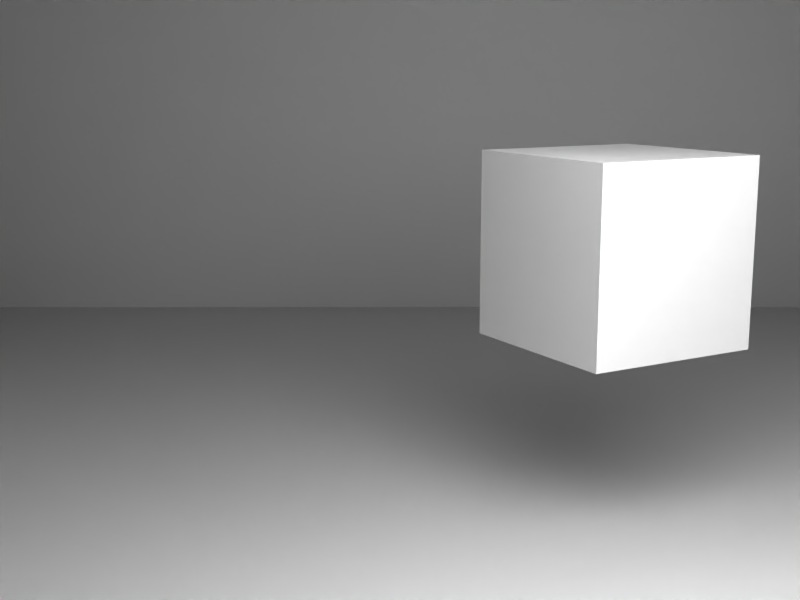 # Source: cube_4.blend  (saved by Blender 3.2.14; exported with 4.5.12 LTS)
import bpy
from mathutils import Matrix  # noqa: F401  (used for matrix-valued properties, if any)

bpy.ops.wm.read_factory_settings(use_empty=True)
scene = bpy.context.scene
scene.name = 'cube_4'

# ---- collections
col_collection_1 = bpy.data.collections.new('Collection 1'); scene.collection.children.link(col_collection_1)
col_state_coll = bpy.data.collections.new('state_coll'); scene.collection.children.link(col_state_coll)
col_cams_coll = bpy.data.collections.new('cams_coll'); scene.collection.children.link(col_cams_coll)

# ---- materials (node trees are filled in below, after node groups)
mat_material_010 = bpy.data.materials.new('Material.010')
mat_material_010.use_transparent_shadow = False

# ---- material node trees
mat_material_010.use_nodes = True; mat_material_010.node_tree.nodes.clear()
_N = mat_material_010.node_tree.nodes; _L = mat_material_010.node_tree.links
n0 = _N.new('ShaderNodeBsdfPrincipled'); n0.name = 'Principled BSDF'; n0.location = (10, 300)
n0.distribution = 'GGX'
n0.subsurface_method = 'BURLEY'
n0.inputs[2].default_value = 0.0
n0.inputs[3].default_value = 1.45
n0.inputs[13].default_value = 0.0
n0.inputs[20].default_value = 0.0
n0.inputs[27].default_value = (0.0, 0.0, 0.0, 1.0)
n0.inputs[28].default_value = 1.0
n1 = _N.new('ShaderNodeOutputMaterial'); n1.name = 'Material Output'; n1.location = (300, 300)
_L.new(n0.outputs[0], n1.inputs[0])
n1.is_active_output = True

# ---- world
world_world = bpy.data.worlds.new('World'); scene.world = world_world
world_world.color = (0.05088, 0.05088, 0.05088)
world_world.use_sun_shadow = False
world_world.sun_shadow_jitter_overblur = 0.0
world_world.cycles.sampling_method = 'MANUAL'

# ---- cameras
cam_camera0000 = bpy.data.cameras.new('Camera0000')
cam_camera0000.clip_start = 1.0
cam_camera0000.clip_end = 20.0
cam_camera0000.lens = 35.0
cam_camera0000.sensor_width = 24.0
cam_camera0001 = bpy.data.cameras.new('Camera0001')
cam_camera0001.clip_start = 1.0
cam_camera0001.clip_end = 20.0
cam_camera0001.lens = 35.0
cam_camera0001.sensor_width = 24.0
cam_camera0002 = bpy.data.cameras.new('Camera0002')
cam_camera0002.clip_start = 1.0
cam_camera0002.clip_end = 20.0
cam_camera0002.lens = 35.0
cam_camera0002.sensor_width = 24.0
cam_camera0003 = bpy.data.cameras.new('Camera0003')
cam_camera0003.clip_start = 1.0
cam_camera0003.clip_end = 20.0
cam_camera0003.lens = 35.0
cam_camera0003.sensor_width = 24.0
cam_camera0004 = bpy.data.cameras.new('Camera0004')
cam_camera0004.clip_start = 1.0
cam_camera0004.clip_end = 20.0
cam_camera0004.lens = 35.0
cam_camera0004.sensor_width = 24.0
cam_camera0005 = bpy.data.cameras.new('Camera0005')
cam_camera0005.clip_start = 1.0
cam_camera0005.clip_end = 20.0
cam_camera0005.lens = 35.0
cam_camera0005.sensor_width = 24.0
cam_camera0006 = bpy.data.cameras.new('Camera0006')
cam_camera0006.clip_start = 1.0
cam_camera0006.clip_end = 20.0
cam_camera0006.lens = 35.0
cam_camera0006.sensor_width = 24.0
cam_camera0007 = bpy.data.cameras.new('Camera0007')
cam_camera0007.clip_start = 1.0
cam_camera0007.clip_end = 20.0
cam_camera0007.lens = 35.0
cam_camera0007.sensor_width = 24.0
cam_camera0008 = bpy.data.cameras.new('Camera0008')
cam_camera0008.clip_start = 1.0
cam_camera0008.clip_end = 20.0
cam_camera0008.lens = 35.0
cam_camera0008.sensor_width = 24.0
cam_camera0009 = bpy.data.cameras.new('Camera0009')
cam_camera0009.clip_start = 1.0
cam_camera0009.clip_end = 20.0
cam_camera0009.lens = 35.0
cam_camera0009.sensor_width = 24.0
cam_camera0010 = bpy.data.cameras.new('Camera0010')
cam_camera0010.clip_start = 1.0
cam_camera0010.clip_end = 20.0
cam_camera0010.lens = 35.0
cam_camera0010.sensor_width = 24.0
cam_camera0011 = bpy.data.cameras.new('Camera0011')
cam_camera0011.clip_start = 1.0
cam_camera0011.clip_end = 20.0
cam_camera0011.lens = 35.0
cam_camera0011.sensor_width = 24.0
cam_camera0012 = bpy.data.cameras.new('Camera0012')
cam_camera0012.clip_start = 1.0
cam_camera0012.clip_end = 20.0
cam_camera0012.lens = 35.0
cam_camera0012.sensor_width = 24.0
cam_camera0013 = bpy.data.cameras.new('Camera0013')
cam_camera0013.clip_start = 1.0
cam_camera0013.clip_end = 20.0
cam_camera0013.lens = 35.0
cam_camera0013.sensor_width = 24.0
cam_camera0014 = bpy.data.cameras.new('Camera0014')
cam_camera0014.clip_start = 1.0
cam_camera0014.clip_end = 20.0
cam_camera0014.lens = 35.0
cam_camera0014.sensor_width = 24.0
cam_camera0015 = bpy.data.cameras.new('Camera0015')
cam_camera0015.clip_start = 1.0
cam_camera0015.clip_end = 20.0
cam_camera0015.lens = 35.0
cam_camera0015.sensor_width = 24.0
cam_camera0016 = bpy.data.cameras.new('Camera0016')
cam_camera0016.clip_start = 1.0
cam_camera0016.clip_end = 20.0
cam_camera0016.lens = 35.0
cam_camera0016.sensor_width = 24.0
cam_camera0017 = bpy.data.cameras.new('Camera0017')
cam_camera0017.clip_start = 1.0
cam_camera0017.clip_end = 20.0
cam_camera0017.lens = 35.0
cam_camera0017.sensor_width = 24.0
cam_camera0018 = bpy.data.cameras.new('Camera0018')
cam_camera0018.clip_start = 1.0
cam_camera0018.clip_end = 20.0
cam_camera0018.lens = 35.0
cam_camera0018.sensor_width = 24.0
cam_camera0019 = bpy.data.cameras.new('Camera0019')
cam_camera0019.clip_start = 1.0
cam_camera0019.clip_end = 20.0
cam_camera0019.lens = 35.0
cam_camera0019.sensor_width = 24.0
cam_camera0020 = bpy.data.cameras.new('Camera0020')
cam_camera0020.clip_start = 1.0
cam_camera0020.clip_end = 20.0
cam_camera0020.lens = 35.0
cam_camera0020.sensor_width = 24.0
cam_camera0021 = bpy.data.cameras.new('Camera0021')
cam_camera0021.clip_start = 1.0
cam_camera0021.clip_end = 20.0
cam_camera0021.lens = 35.0
cam_camera0021.sensor_width = 24.0
cam_camera0022 = bpy.data.cameras.new('Camera0022')
cam_camera0022.clip_start = 1.0
cam_camera0022.clip_end = 20.0
cam_camera0022.lens = 35.0
cam_camera0022.sensor_width = 24.0
cam_camera0023 = bpy.data.cameras.new('Camera0023')
cam_camera0023.clip_start = 1.0
cam_camera0023.clip_end = 20.0
cam_camera0023.lens = 35.0
cam_camera0023.sensor_width = 24.0
cam_camera0024 = bpy.data.cameras.new('Camera0024')
cam_camera0024.clip_start = 1.0
cam_camera0024.clip_end = 20.0
cam_camera0024.lens = 35.0
cam_camera0024.sensor_width = 24.0
cam_camera0025 = bpy.data.cameras.new('Camera0025')
cam_camera0025.clip_start = 1.0
cam_camera0025.clip_end = 20.0
cam_camera0025.lens = 35.0
cam_camera0025.sensor_width = 24.0
cam_camera0026 = bpy.data.cameras.new('Camera0026')
cam_camera0026.clip_start = 1.0
cam_camera0026.clip_end = 20.0
cam_camera0026.lens = 35.0
cam_camera0026.sensor_width = 24.0
cam_camera0027 = bpy.data.cameras.new('Camera0027')
cam_camera0027.clip_start = 1.0
cam_camera0027.clip_end = 20.0
cam_camera0027.lens = 35.0
cam_camera0027.sensor_width = 24.0
cam_camera0028 = bpy.data.cameras.new('Camera0028')
cam_camera0028.clip_start = 1.0
cam_camera0028.clip_end = 20.0
cam_camera0028.lens = 35.0
cam_camera0028.sensor_width = 24.0
cam_camera0029 = bpy.data.cameras.new('Camera0029')
cam_camera0029.clip_start = 1.0
cam_camera0029.clip_end = 20.0
cam_camera0029.lens = 35.0
cam_camera0029.sensor_width = 24.0
cam_camera0030 = bpy.data.cameras.new('Camera0030')
cam_camera0030.clip_start = 1.0
cam_camera0030.clip_end = 20.0
cam_camera0030.lens = 35.0
cam_camera0030.sensor_width = 24.0
cam_camera0031 = bpy.data.cameras.new('Camera0031')
cam_camera0031.clip_start = 1.0
cam_camera0031.clip_end = 20.0
cam_camera0031.lens = 35.0
cam_camera0031.sensor_width = 24.0
cam_camera0032 = bpy.data.cameras.new('Camera0032')
cam_camera0032.clip_start = 1.0
cam_camera0032.clip_end = 20.0
cam_camera0032.lens = 35.0
cam_camera0032.sensor_width = 24.0
cam_camera0033 = bpy.data.cameras.new('Camera0033')
cam_camera0033.clip_start = 1.0
cam_camera0033.clip_end = 20.0
cam_camera0033.lens = 35.0
cam_camera0033.sensor_width = 24.0
cam_camera0034 = bpy.data.cameras.new('Camera0034')
cam_camera0034.clip_start = 1.0
cam_camera0034.clip_end = 20.0
cam_camera0034.lens = 35.0
cam_camera0034.sensor_width = 24.0
cam_camera0035 = bpy.data.cameras.new('Camera0035')
cam_camera0035.clip_start = 1.0
cam_camera0035.clip_end = 20.0
cam_camera0035.lens = 35.0
cam_camera0035.sensor_width = 24.0
cam_camera0036 = bpy.data.cameras.new('Camera0036')
cam_camera0036.clip_start = 1.0
cam_camera0036.clip_end = 20.0
cam_camera0036.lens = 35.0
cam_camera0036.sensor_width = 24.0
cam_camera0037 = bpy.data.cameras.new('Camera0037')
cam_camera0037.clip_start = 1.0
cam_camera0037.clip_end = 20.0
cam_camera0037.lens = 35.0
cam_camera0037.sensor_width = 24.0
cam_camera0038 = bpy.data.cameras.new('Camera0038')
cam_camera0038.clip_start = 1.0
cam_camera0038.clip_end = 20.0
cam_camera0038.lens = 35.0
cam_camera0038.sensor_width = 24.0
cam_camera0039 = bpy.data.cameras.new('Camera0039')
cam_camera0039.clip_start = 1.0
cam_camera0039.clip_end = 20.0
cam_camera0039.lens = 35.0
cam_camera0039.sensor_width = 24.0
cam_camera0040 = bpy.data.cameras.new('Camera0040')
cam_camera0040.clip_start = 1.0
cam_camera0040.clip_end = 20.0
cam_camera0040.lens = 35.0
cam_camera0040.sensor_width = 24.0
cam_camera0041 = bpy.data.cameras.new('Camera0041')
cam_camera0041.clip_start = 1.0
cam_camera0041.clip_end = 20.0
cam_camera0041.lens = 35.0
cam_camera0041.sensor_width = 24.0
cam_camera0042 = bpy.data.cameras.new('Camera0042')
cam_camera0042.clip_start = 1.0
cam_camera0042.clip_end = 20.0
cam_camera0042.lens = 35.0
cam_camera0042.sensor_width = 24.0
cam_camera0043 = bpy.data.cameras.new('Camera0043')
cam_camera0043.clip_start = 1.0
cam_camera0043.clip_end = 20.0
cam_camera0043.lens = 35.0
cam_camera0043.sensor_width = 24.0
cam_camera0044 = bpy.data.cameras.new('Camera0044')
cam_camera0044.clip_start = 1.0
cam_camera0044.clip_end = 20.0
cam_camera0044.lens = 35.0
cam_camera0044.sensor_width = 24.0
cam_camera0045 = bpy.data.cameras.new('Camera0045')
cam_camera0045.clip_start = 1.0
cam_camera0045.clip_end = 20.0
cam_camera0045.lens = 35.0
cam_camera0045.sensor_width = 24.0
cam_camera0046 = bpy.data.cameras.new('Camera0046')
cam_camera0046.clip_start = 1.0
cam_camera0046.clip_end = 20.0
cam_camera0046.lens = 35.0
cam_camera0046.sensor_width = 24.0
cam_camera0047 = bpy.data.cameras.new('Camera0047')
cam_camera0047.clip_start = 1.0
cam_camera0047.clip_end = 20.0
cam_camera0047.lens = 35.0
cam_camera0047.sensor_width = 24.0
cam_camera0048 = bpy.data.cameras.new('Camera0048')
cam_camera0048.clip_start = 1.0
cam_camera0048.clip_end = 20.0
cam_camera0048.lens = 35.0
cam_camera0048.sensor_width = 24.0
cam_camera0049 = bpy.data.cameras.new('Camera0049')
cam_camera0049.clip_start = 1.0
cam_camera0049.clip_end = 20.0
cam_camera0049.lens = 35.0
cam_camera0049.sensor_width = 24.0
cam_camera0050 = bpy.data.cameras.new('Camera0050')
cam_camera0050.clip_start = 1.0
cam_camera0050.clip_end = 20.0
cam_camera0050.lens = 35.0
cam_camera0050.sensor_width = 24.0
cam_camera0051 = bpy.data.cameras.new('Camera0051')
cam_camera0051.clip_start = 1.0
cam_camera0051.clip_end = 20.0
cam_camera0051.lens = 35.0
cam_camera0051.sensor_width = 24.0
cam_camera0052 = bpy.data.cameras.new('Camera0052')
cam_camera0052.clip_start = 1.0
cam_camera0052.clip_end = 20.0
cam_camera0052.lens = 35.0
cam_camera0052.sensor_width = 24.0
cam_camera0053 = bpy.data.cameras.new('Camera0053')
cam_camera0053.clip_start = 1.0
cam_camera0053.clip_end = 20.0
cam_camera0053.lens = 35.0
cam_camera0053.sensor_width = 24.0
cam_camera0054 = bpy.data.cameras.new('Camera0054')
cam_camera0054.clip_start = 1.0
cam_camera0054.clip_end = 20.0
cam_camera0054.lens = 35.0
cam_camera0054.sensor_width = 24.0
cam_camera0055 = bpy.data.cameras.new('Camera0055')
cam_camera0055.clip_start = 1.0
cam_camera0055.clip_end = 20.0
cam_camera0055.lens = 35.0
cam_camera0055.sensor_width = 24.0
cam_camera0056 = bpy.data.cameras.new('Camera0056')
cam_camera0056.clip_start = 1.0
cam_camera0056.clip_end = 20.0
cam_camera0056.lens = 35.0
cam_camera0056.sensor_width = 24.0
cam_camera0057 = bpy.data.cameras.new('Camera0057')
cam_camera0057.clip_start = 1.0
cam_camera0057.clip_end = 20.0
cam_camera0057.lens = 35.0
cam_camera0057.sensor_width = 24.0
cam_camera0058 = bpy.data.cameras.new('Camera0058')
cam_camera0058.clip_start = 1.0
cam_camera0058.clip_end = 20.0
cam_camera0058.lens = 35.0
cam_camera0058.sensor_width = 24.0
cam_camera0059 = bpy.data.cameras.new('Camera0059')
cam_camera0059.clip_start = 1.0
cam_camera0059.clip_end = 20.0
cam_camera0059.lens = 35.0
cam_camera0059.sensor_width = 24.0
cam_camera0060 = bpy.data.cameras.new('Camera0060')
cam_camera0060.clip_start = 1.0
cam_camera0060.clip_end = 20.0
cam_camera0060.lens = 35.0
cam_camera0060.sensor_width = 24.0
cam_camera0061 = bpy.data.cameras.new('Camera0061')
cam_camera0061.clip_start = 1.0
cam_camera0061.clip_end = 20.0
cam_camera0061.lens = 35.0
cam_camera0061.sensor_width = 24.0
cam_camera0062 = bpy.data.cameras.new('Camera0062')
cam_camera0062.clip_start = 1.0
cam_camera0062.clip_end = 20.0
cam_camera0062.lens = 35.0
cam_camera0062.sensor_width = 24.0
cam_camera0063 = bpy.data.cameras.new('Camera0063')
cam_camera0063.clip_start = 1.0
cam_camera0063.clip_end = 20.0
cam_camera0063.lens = 35.0
cam_camera0063.sensor_width = 24.0
cam_camera0064 = bpy.data.cameras.new('Camera0064')
cam_camera0064.clip_start = 1.0
cam_camera0064.clip_end = 20.0
cam_camera0064.lens = 35.0
cam_camera0064.sensor_width = 24.0
cam_camera0065 = bpy.data.cameras.new('Camera0065')
cam_camera0065.clip_start = 1.0
cam_camera0065.clip_end = 20.0
cam_camera0065.lens = 35.0
cam_camera0065.sensor_width = 24.0
cam_camera0066 = bpy.data.cameras.new('Camera0066')
cam_camera0066.clip_start = 1.0
cam_camera0066.clip_end = 20.0
cam_camera0066.lens = 35.0
cam_camera0066.sensor_width = 24.0
cam_camera0067 = bpy.data.cameras.new('Camera0067')
cam_camera0067.clip_start = 1.0
cam_camera0067.clip_end = 20.0
cam_camera0067.lens = 35.0
cam_camera0067.sensor_width = 24.0
cam_camera0068 = bpy.data.cameras.new('Camera0068')
cam_camera0068.clip_start = 1.0
cam_camera0068.clip_end = 20.0
cam_camera0068.lens = 35.0
cam_camera0068.sensor_width = 24.0
cam_camera0069 = bpy.data.cameras.new('Camera0069')
cam_camera0069.clip_start = 1.0
cam_camera0069.clip_end = 20.0
cam_camera0069.lens = 35.0
cam_camera0069.sensor_width = 24.0
cam_camera0070 = bpy.data.cameras.new('Camera0070')
cam_camera0070.clip_start = 1.0
cam_camera0070.clip_end = 20.0
cam_camera0070.lens = 35.0
cam_camera0070.sensor_width = 24.0
cam_camera0071 = bpy.data.cameras.new('Camera0071')
cam_camera0071.clip_start = 1.0
cam_camera0071.clip_end = 20.0
cam_camera0071.lens = 35.0
cam_camera0071.sensor_width = 24.0
cam_camera0072 = bpy.data.cameras.new('Camera0072')
cam_camera0072.clip_start = 1.0
cam_camera0072.clip_end = 20.0
cam_camera0072.lens = 35.0
cam_camera0072.sensor_width = 24.0
cam_camera0073 = bpy.data.cameras.new('Camera0073')
cam_camera0073.clip_start = 1.0
cam_camera0073.clip_end = 20.0
cam_camera0073.lens = 35.0
cam_camera0073.sensor_width = 24.0
cam_camera0074 = bpy.data.cameras.new('Camera0074')
cam_camera0074.clip_start = 1.0
cam_camera0074.clip_end = 20.0
cam_camera0074.lens = 35.0
cam_camera0074.sensor_width = 24.0
cam_camera0075 = bpy.data.cameras.new('Camera0075')
cam_camera0075.clip_start = 1.0
cam_camera0075.clip_end = 20.0
cam_camera0075.lens = 35.0
cam_camera0075.sensor_width = 24.0
cam_camera0076 = bpy.data.cameras.new('Camera0076')
cam_camera0076.clip_start = 1.0
cam_camera0076.clip_end = 20.0
cam_camera0076.lens = 35.0
cam_camera0076.sensor_width = 24.0
cam_camera0077 = bpy.data.cameras.new('Camera0077')
cam_camera0077.clip_start = 1.0
cam_camera0077.clip_end = 20.0
cam_camera0077.lens = 35.0
cam_camera0077.sensor_width = 24.0
cam_camera0078 = bpy.data.cameras.new('Camera0078')
cam_camera0078.clip_start = 1.0
cam_camera0078.clip_end = 20.0
cam_camera0078.lens = 35.0
cam_camera0078.sensor_width = 24.0
cam_camera0079 = bpy.data.cameras.new('Camera0079')
cam_camera0079.clip_start = 1.0
cam_camera0079.clip_end = 20.0
cam_camera0079.lens = 35.0
cam_camera0079.sensor_width = 24.0
cam_camera0080 = bpy.data.cameras.new('Camera0080')
cam_camera0080.clip_start = 1.0
cam_camera0080.clip_end = 20.0
cam_camera0080.lens = 35.0
cam_camera0080.sensor_width = 24.0
cam_camera0081 = bpy.data.cameras.new('Camera0081')
cam_camera0081.clip_start = 1.0
cam_camera0081.clip_end = 20.0
cam_camera0081.lens = 35.0
cam_camera0081.sensor_width = 24.0
cam_camera0082 = bpy.data.cameras.new('Camera0082')
cam_camera0082.clip_start = 1.0
cam_camera0082.clip_end = 20.0
cam_camera0082.lens = 35.0
cam_camera0082.sensor_width = 24.0
cam_camera0083 = bpy.data.cameras.new('Camera0083')
cam_camera0083.clip_start = 1.0
cam_camera0083.clip_end = 20.0
cam_camera0083.lens = 35.0
cam_camera0083.sensor_width = 24.0
cam_camera0084 = bpy.data.cameras.new('Camera0084')
cam_camera0084.clip_start = 1.0
cam_camera0084.clip_end = 20.0
cam_camera0084.lens = 35.0
cam_camera0084.sensor_width = 24.0
cam_camera0085 = bpy.data.cameras.new('Camera0085')
cam_camera0085.clip_start = 1.0
cam_camera0085.clip_end = 20.0
cam_camera0085.lens = 35.0
cam_camera0085.sensor_width = 24.0
cam_camera0086 = bpy.data.cameras.new('Camera0086')
cam_camera0086.clip_start = 1.0
cam_camera0086.clip_end = 20.0
cam_camera0086.lens = 35.0
cam_camera0086.sensor_width = 24.0
cam_camera0087 = bpy.data.cameras.new('Camera0087')
cam_camera0087.clip_start = 1.0
cam_camera0087.clip_end = 20.0
cam_camera0087.lens = 35.0
cam_camera0087.sensor_width = 24.0
cam_camera0088 = bpy.data.cameras.new('Camera0088')
cam_camera0088.clip_start = 1.0
cam_camera0088.clip_end = 20.0
cam_camera0088.lens = 35.0
cam_camera0088.sensor_width = 24.0
cam_camera0089 = bpy.data.cameras.new('Camera0089')
cam_camera0089.clip_start = 1.0
cam_camera0089.clip_end = 20.0
cam_camera0089.lens = 35.0
cam_camera0089.sensor_width = 24.0
cam_camera0090 = bpy.data.cameras.new('Camera0090')
cam_camera0090.clip_start = 1.0
cam_camera0090.clip_end = 20.0
cam_camera0090.lens = 35.0
cam_camera0090.sensor_width = 24.0
cam_camera0091 = bpy.data.cameras.new('Camera0091')
cam_camera0091.clip_start = 1.0
cam_camera0091.clip_end = 20.0
cam_camera0091.lens = 35.0
cam_camera0091.sensor_width = 24.0
cam_camera0092 = bpy.data.cameras.new('Camera0092')
cam_camera0092.clip_start = 1.0
cam_camera0092.clip_end = 20.0
cam_camera0092.lens = 35.0
cam_camera0092.sensor_width = 24.0
cam_camera0093 = bpy.data.cameras.new('Camera0093')
cam_camera0093.clip_start = 1.0
cam_camera0093.clip_end = 20.0
cam_camera0093.lens = 35.0
cam_camera0093.sensor_width = 24.0
cam_camera0094 = bpy.data.cameras.new('Camera0094')
cam_camera0094.clip_start = 1.0
cam_camera0094.clip_end = 20.0
cam_camera0094.lens = 35.0
cam_camera0094.sensor_width = 24.0
cam_camera0095 = bpy.data.cameras.new('Camera0095')
cam_camera0095.clip_start = 1.0
cam_camera0095.clip_end = 20.0
cam_camera0095.lens = 35.0
cam_camera0095.sensor_width = 24.0
cam_camera0096 = bpy.data.cameras.new('Camera0096')
cam_camera0096.clip_start = 1.0
cam_camera0096.clip_end = 20.0
cam_camera0096.lens = 35.0
cam_camera0096.sensor_width = 24.0
cam_camera0097 = bpy.data.cameras.new('Camera0097')
cam_camera0097.clip_start = 1.0
cam_camera0097.clip_end = 20.0
cam_camera0097.lens = 35.0
cam_camera0097.sensor_width = 24.0
cam_camera0098 = bpy.data.cameras.new('Camera0098')
cam_camera0098.clip_start = 1.0
cam_camera0098.clip_end = 20.0
cam_camera0098.lens = 35.0
cam_camera0098.sensor_width = 24.0
cam_camera0099 = bpy.data.cameras.new('Camera0099')
cam_camera0099.clip_start = 1.0
cam_camera0099.clip_end = 20.0
cam_camera0099.lens = 35.0
cam_camera0099.sensor_width = 24.0
cam_camera0100 = bpy.data.cameras.new('Camera0100')
cam_camera0100.clip_start = 1.0
cam_camera0100.clip_end = 20.0
cam_camera0100.lens = 35.0
cam_camera0100.sensor_width = 24.0
cam_camera0101 = bpy.data.cameras.new('Camera0101')
cam_camera0101.clip_start = 1.0
cam_camera0101.clip_end = 20.0
cam_camera0101.lens = 35.0
cam_camera0101.sensor_width = 24.0
cam_camera0102 = bpy.data.cameras.new('Camera0102')
cam_camera0102.clip_start = 1.0
cam_camera0102.clip_end = 20.0
cam_camera0102.lens = 35.0
cam_camera0102.sensor_width = 24.0
cam_camera0103 = bpy.data.cameras.new('Camera0103')
cam_camera0103.clip_start = 1.0
cam_camera0103.clip_end = 20.0
cam_camera0103.lens = 35.0
cam_camera0103.sensor_width = 24.0
cam_camera0104 = bpy.data.cameras.new('Camera0104')
cam_camera0104.clip_start = 1.0
cam_camera0104.clip_end = 20.0
cam_camera0104.lens = 35.0
cam_camera0104.sensor_width = 24.0
cam_camera0105 = bpy.data.cameras.new('Camera0105')
cam_camera0105.clip_start = 1.0
cam_camera0105.clip_end = 20.0
cam_camera0105.lens = 35.0
cam_camera0105.sensor_width = 24.0
cam_camera0106 = bpy.data.cameras.new('Camera0106')
cam_camera0106.clip_start = 1.0
cam_camera0106.clip_end = 20.0
cam_camera0106.lens = 35.0
cam_camera0106.sensor_width = 24.0
cam_camera0107 = bpy.data.cameras.new('Camera0107')
cam_camera0107.clip_start = 1.0
cam_camera0107.clip_end = 20.0
cam_camera0107.lens = 35.0
cam_camera0107.sensor_width = 24.0
cam_camera0108 = bpy.data.cameras.new('Camera0108')
cam_camera0108.clip_start = 1.0
cam_camera0108.clip_end = 20.0
cam_camera0108.lens = 35.0
cam_camera0108.sensor_width = 24.0
cam_camera0109 = bpy.data.cameras.new('Camera0109')
cam_camera0109.clip_start = 1.0
cam_camera0109.clip_end = 20.0
cam_camera0109.lens = 35.0
cam_camera0109.sensor_width = 24.0
cam_camera0110 = bpy.data.cameras.new('Camera0110')
cam_camera0110.clip_start = 1.0
cam_camera0110.clip_end = 20.0
cam_camera0110.lens = 35.0
cam_camera0110.sensor_width = 24.0
cam_camera0111 = bpy.data.cameras.new('Camera0111')
cam_camera0111.clip_start = 1.0
cam_camera0111.clip_end = 20.0
cam_camera0111.lens = 35.0
cam_camera0111.sensor_width = 24.0
cam_camera0112 = bpy.data.cameras.new('Camera0112')
cam_camera0112.clip_start = 1.0
cam_camera0112.clip_end = 20.0
cam_camera0112.lens = 35.0
cam_camera0112.sensor_width = 24.0
cam_camera0113 = bpy.data.cameras.new('Camera0113')
cam_camera0113.clip_start = 1.0
cam_camera0113.clip_end = 20.0
cam_camera0113.lens = 35.0
cam_camera0113.sensor_width = 24.0
cam_camera0114 = bpy.data.cameras.new('Camera0114')
cam_camera0114.clip_start = 1.0
cam_camera0114.clip_end = 20.0
cam_camera0114.lens = 35.0
cam_camera0114.sensor_width = 24.0
cam_camera0115 = bpy.data.cameras.new('Camera0115')
cam_camera0115.clip_start = 1.0
cam_camera0115.clip_end = 20.0
cam_camera0115.lens = 35.0
cam_camera0115.sensor_width = 24.0
cam_camera0116 = bpy.data.cameras.new('Camera0116')
cam_camera0116.clip_start = 1.0
cam_camera0116.clip_end = 20.0
cam_camera0116.lens = 35.0
cam_camera0116.sensor_width = 24.0
cam_camera0117 = bpy.data.cameras.new('Camera0117')
cam_camera0117.clip_start = 1.0
cam_camera0117.clip_end = 20.0
cam_camera0117.lens = 35.0
cam_camera0117.sensor_width = 24.0
cam_camera0118 = bpy.data.cameras.new('Camera0118')
cam_camera0118.clip_start = 1.0
cam_camera0118.clip_end = 20.0
cam_camera0118.lens = 35.0
cam_camera0118.sensor_width = 24.0
cam_camera0119 = bpy.data.cameras.new('Camera0119')
cam_camera0119.clip_start = 1.0
cam_camera0119.clip_end = 20.0
cam_camera0119.lens = 35.0
cam_camera0119.sensor_width = 24.0

# ---- lights
light_area = bpy.data.lights.new('Area', 'AREA')
light_area.transmission_factor = 0.0
light_area.energy = 54.51
light_area.shadow_soft_size = 1.0
light_area.shadow_maximum_resolution = 0.006
light_area.use_absolute_resolution = True
light_area.size = 1.0
light_area.size_y = 1.0

# ---- meshes
me_cube_003 = bpy.data.meshes.new('Cube.003')
me_cube_003.from_pydata([(-1.0, -1.0, -1.0), (-1.0, -1.0, 1.0), (-1.0, 1.0, -1.0), (-1.0, 1.0, 1.0), (1.0, -1.0, -1.0), (1.0, -1.0, 1.0), (1.0, 1.0, -1.0), (1.0, 1.0, 1.0)], [], [(0, 1, 3, 2), (2, 3, 7, 6), (6, 7, 5, 4), (4, 5, 1, 0), (2, 6, 4, 0), (7, 3, 1, 5)])
_uv = me_cube_003.uv_layers.new(name='UVMap')
_uv.uv.foreach_set('vector', [0.245, -0.3948, 0.755, -0.3948, 0.755, 0.03172, 0.245, 0.03172, 0.245, 0.03172, 0.755, 0.03172, 0.755, 0.4583, 0.245, 0.4583, 0.245, 0.5, 0.755, 0.5, 0.755, 1.01, 0.245, 1.01, 0.245, 1.01, 0.755, 1.01, 0.755, 1.52, 0.245, 1.52, -0.265, 0.5, 0.245, 0.5, 0.245, 1.01, -0.265, 1.01, 0.755, 0.4583, 1.265, 0.4583, 1.265, 0.8848, 0.755, 0.8848])
me_cube_003.materials.append(mat_material_010)
me_cube_003.use_remesh_fix_poles = True
me_cube_003.use_remesh_preserve_attributes = False
me_cube_003.update()
me_cube_001 = bpy.data.meshes.new('Cube.001')
me_cube_001.from_pydata([(-1.0, -1.0, -1.0), (-1.0, -1.0, 1.0), (-1.0, 1.0, -1.0), (-1.0, 1.0, 1.0), (1.0, -1.0, -1.0), (1.0, -1.0, 1.0), (1.0, 1.0, -1.0), (1.0, 1.0, 1.0)], [], [(0, 1, 3, 2), (2, 3, 7, 6), (6, 7, 5, 4), (4, 5, 1, 0), (2, 6, 4, 0), (7, 3, 1, 5)])
_uv = me_cube_001.uv_layers.new(name='UVMap')
_uv.uv.foreach_set('vector', [0.245, -0.3948, 0.755, -0.3948, 0.755, 0.03172, 0.245, 0.03172, 0.245, 0.03172, 0.755, 0.03172, 0.755, 0.4583, 0.245, 0.4583, 0.245, 0.5, 0.755, 0.5, 0.755, 1.01, 0.245, 1.01, 0.245, 1.01, 0.755, 1.01, 0.755, 1.52, 0.245, 1.52, -0.265, 0.4583, 0.245, 0.4583, 0.245, 0.8848, -0.265, 0.8848, 0.755, 0.5, 1.265, 0.5, 1.265, 1.01, 0.755, 1.01])
me_cube_001.materials.append(mat_material_010)
me_cube_001.use_remesh_fix_poles = True
me_cube_001.use_remesh_preserve_attributes = False
me_cube_001.update()
me_cube_005 = bpy.data.meshes.new('Cube.005')
me_cube_005.from_pydata([(-1.0, -1.0, -1.0), (-1.0, -1.0, 1.0), (-1.0, 1.0, -1.0), (-1.0, 1.0, 1.0), (1.0, -1.0, -1.0), (1.0, -1.0, 1.0), (1.0, 1.0, -1.0), (1.0, 1.0, 1.0)], [], [(0, 1, 3, 2), (2, 3, 7, 6), (6, 7, 5, 4), (4, 5, 1, 0), (2, 6, 4, 0), (7, 3, 1, 5)])
_uv = me_cube_005.uv_layers.new(name='UVMap')
_uv.uv.foreach_set('vector', [0.245, -0.52, 0.755, -0.52, 0.755, -0.01001, 0.245, -0.01001, 0.245, -0.01001, 0.755, -0.01001, 0.755, 0.5, 0.245, 0.5, 0.245, 0.5, 0.755, 0.5, 0.755, 1.01, 0.245, 1.01, 0.245, 1.01, 0.755, 1.01, 0.755, 1.52, 0.245, 1.52, -0.265, 0.5, 0.245, 0.5, 0.245, 1.01, -0.265, 1.01, 0.755, 0.5, 1.265, 0.5, 1.265, 1.01, 0.755, 1.01])
me_cube_005.materials.append(mat_material_010)
me_cube_005.use_remesh_fix_poles = True
me_cube_005.use_remesh_preserve_attributes = False
me_cube_005.update()
me_cube_006 = bpy.data.meshes.new('Cube.006')
me_cube_006.from_pydata([(-1.0, -1.0, -1.0), (-1.0, -1.0, 1.0), (-1.0, 1.0, -1.0), (-1.0, 1.0, 1.0), (1.0, -1.0, -1.0), (1.0, -1.0, 1.0), (1.0, 1.0, -1.0), (1.0, 1.0, 1.0)], [], [(0, 1, 3, 2), (2, 3, 7, 6), (6, 7, 5, 4), (4, 5, 1, 0), (2, 6, 4, 0), (7, 3, 1, 5)])
_uv = me_cube_006.uv_layers.new(name='UVMap')
_uv.uv.foreach_set('vector', [0.375, 0.0, 0.625, 0.0, 0.625, 0.25, 0.375, 0.25, 0.375, 0.25, 0.625, 0.25, 0.625, 0.5, 0.375, 0.5, 0.375, 0.5, 0.625, 0.5, 0.625, 0.75, 0.375, 0.75, 0.375, 0.75, 0.625, 0.75, 0.625, 1.0, 0.375, 1.0, 0.125, 0.5, 0.375, 0.5, 0.375, 0.75, 0.125, 0.75, 0.9975, 0.9984, 0.001937, 0.9984, 0.001937, 0.002929, 0.9975, 0.002929])
_ca = me_cube_006.color_attributes.new('Col', 'BYTE_COLOR', 'CORNER')
_ca.data.foreach_set('color', [1.0, 1.0, 1.0, 1.0, 1.0, 1.0, 1.0, 1.0, 1.0, 1.0, 1.0, 1.0, 1.0, 1.0, 1.0, 1.0, 1.0, 1.0, 1.0, 1.0, 1.0, 1.0, 1.0, 1.0, 1.0, 1.0, 1.0, 1.0, 1.0, 1.0, 1.0, 1.0, 1.0, 1.0, 1.0, 1.0, 1.0, 1.0, 1.0, 1.0, 1.0, 1.0, 1.0, 1.0, 1.0, 1.0, 1.0, 1.0, 1.0, 1.0, 1.0, 1.0, 1.0, 1.0, 1.0, 1.0, 1.0, 1.0, 1.0, 1.0, 1.0, 1.0, 1.0, 1.0, 1.0, 1.0, 1.0, 1.0, 1.0, 1.0, 1.0, 1.0, 1.0, 1.0, 1.0, 1.0, 1.0, 1.0, 1.0, 1.0, 1.0, 1.0, 1.0, 1.0, 1.0, 1.0, 1.0, 1.0, 1.0, 1.0, 1.0, 1.0, 1.0, 1.0, 1.0, 1.0])
me_cube_006.materials.append(mat_material_010)
me_cube_006.use_remesh_fix_poles = True
me_cube_006.use_remesh_preserve_attributes = False
me_cube_006.update()
me_cube_002 = bpy.data.meshes.new('Cube.002')
me_cube_002.from_pydata([(-1.0, -1.0, -1.0), (-1.0, -1.0, 1.0), (-1.0, 1.0, -1.0), (-1.0, 1.0, 1.0), (1.0, -1.0, -1.0), (1.0, -1.0, 1.0), (1.0, 1.0, -1.0), (1.0, 1.0, 1.0)], [], [(0, 1, 3, 2), (2, 3, 7, 6), (6, 7, 5, 4), (4, 5, 1, 0), (2, 6, 4, 0), (7, 3, 1, 5)])
_uv = me_cube_002.uv_layers.new(name='UVMap')
_uv.uv.foreach_set('vector', [0.375, 0.0, 0.625, 0.0, 0.625, 0.25, 0.375, 0.25, 0.375, 0.25, 0.625, 0.25, 0.625, 0.5, 0.375, 0.5, 0.375, 0.5, 0.625, 0.5, 0.625, 0.75, 0.375, 0.75, 0.375, 0.75, 0.625, 0.75, 0.625, 1.0, 0.375, 1.0, 0.125, 0.5, 0.375, 0.5, 0.375, 0.75, 0.125, 0.75, 0.625, 0.5, 0.875, 0.5, 0.875, 0.75, 0.625, 0.75])
me_cube_002.materials.append(mat_material_010)
me_cube_002.use_remesh_fix_poles = True
me_cube_002.use_remesh_preserve_attributes = False
me_cube_002.update()
me_cube_004 = bpy.data.meshes.new('Cube.004')
me_cube_004.from_pydata([(-1.0, -1.0, -1.0), (-1.0, -1.0, 1.0), (-1.0, 1.0, -1.0), (-1.0, 1.0, 1.0), (1.0, -1.0, -1.0), (1.0, -1.0, 1.0), (1.0, 1.0, -1.0), (1.0, 1.0, 1.0)], [], [(0, 1, 3, 2), (2, 3, 7, 6), (6, 7, 5, 4), (4, 5, 1, 0), (2, 6, 4, 0), (7, 3, 1, 5)])
_uv = me_cube_004.uv_layers.new(name='UVMap')
_uv.uv.foreach_set('vector', [0.3923, -0.2787, 0.9023, -0.2787, 1.763, 1.839, 1.763, 0.982, 1.763, 0.982, 1.763, 1.839, 0.906, 1.839, 0.906, 0.982, 0.245, 0.5, 0.755, 0.5, 0.755, 1.01, 0.245, 1.01, 0.245, 1.01, 0.755, 1.01, 0.755, 1.52, 0.245, 1.52, 0.906, 0.125, 0.906, 0.982, 0.0489, 0.982, 0.0489, 0.125, 0.755, 0.5, 1.265, 0.5, 1.265, 1.01, 0.755, 1.01])
me_cube_004.materials.append(mat_material_010)
me_cube_004.use_remesh_fix_poles = True
me_cube_004.use_remesh_preserve_attributes = False
me_cube_004.update()

# ---- objects
ob_wall3 = bpy.data.objects.new('wall3', me_cube_003)
ob_wall1 = bpy.data.objects.new('wall1', me_cube_001)
ob_wall2 = bpy.data.objects.new('wall2', me_cube_005)
ob_ceiling = bpy.data.objects.new('ceiling', me_cube_006)
ob_cube = bpy.data.objects.new('Cube', me_cube_002)
ob_floor = bpy.data.objects.new('floor', me_cube_004)
ob_area = bpy.data.objects.new('Area', light_area)
ob_camera0000 = bpy.data.objects.new('Camera0000', cam_camera0000)
ob_camera0001 = bpy.data.objects.new('Camera0001', cam_camera0001)
ob_camera0002 = bpy.data.objects.new('Camera0002', cam_camera0002)
ob_camera0003 = bpy.data.objects.new('Camera0003', cam_camera0003)
ob_camera0004 = bpy.data.objects.new('Camera0004', cam_camera0004)
ob_camera0005 = bpy.data.objects.new('Camera0005', cam_camera0005)
ob_camera0006 = bpy.data.objects.new('Camera0006', cam_camera0006)
ob_camera0007 = bpy.data.objects.new('Camera0007', cam_camera0007)
ob_camera0008 = bpy.data.objects.new('Camera0008', cam_camera0008)
ob_camera0009 = bpy.data.objects.new('Camera0009', cam_camera0009)
ob_camera0010 = bpy.data.objects.new('Camera0010', cam_camera0010)
ob_camera0011 = bpy.data.objects.new('Camera0011', cam_camera0011)
ob_camera0012 = bpy.data.objects.new('Camera0012', cam_camera0012)
ob_camera0013 = bpy.data.objects.new('Camera0013', cam_camera0013)
ob_camera0014 = bpy.data.objects.new('Camera0014', cam_camera0014)
ob_camera0015 = bpy.data.objects.new('Camera0015', cam_camera0015)
ob_camera0016 = bpy.data.objects.new('Camera0016', cam_camera0016)
ob_camera0017 = bpy.data.objects.new('Camera0017', cam_camera0017)
ob_camera0018 = bpy.data.objects.new('Camera0018', cam_camera0018)
ob_camera0019 = bpy.data.objects.new('Camera0019', cam_camera0019)
ob_camera0020 = bpy.data.objects.new('Camera0020', cam_camera0020)
ob_camera0021 = bpy.data.objects.new('Camera0021', cam_camera0021)
ob_camera0022 = bpy.data.objects.new('Camera0022', cam_camera0022)
ob_camera0023 = bpy.data.objects.new('Camera0023', cam_camera0023)
ob_camera0024 = bpy.data.objects.new('Camera0024', cam_camera0024)
ob_camera0025 = bpy.data.objects.new('Camera0025', cam_camera0025)
ob_camera0026 = bpy.data.objects.new('Camera0026', cam_camera0026)
ob_camera0027 = bpy.data.objects.new('Camera0027', cam_camera0027)
ob_camera0028 = bpy.data.objects.new('Camera0028', cam_camera0028)
ob_camera0029 = bpy.data.objects.new('Camera0029', cam_camera0029)
ob_camera0030 = bpy.data.objects.new('Camera0030', cam_camera0030)
ob_camera0031 = bpy.data.objects.new('Camera0031', cam_camera0031)
ob_camera0032 = bpy.data.objects.new('Camera0032', cam_camera0032)
ob_camera0033 = bpy.data.objects.new('Camera0033', cam_camera0033)
ob_camera0034 = bpy.data.objects.new('Camera0034', cam_camera0034)
ob_camera0035 = bpy.data.objects.new('Camera0035', cam_camera0035)
ob_camera0036 = bpy.data.objects.new('Camera0036', cam_camera0036)
ob_camera0037 = bpy.data.objects.new('Camera0037', cam_camera0037)
ob_camera0038 = bpy.data.objects.new('Camera0038', cam_camera0038)
ob_camera0039 = bpy.data.objects.new('Camera0039', cam_camera0039)
ob_camera0040 = bpy.data.objects.new('Camera0040', cam_camera0040)
ob_camera0041 = bpy.data.objects.new('Camera0041', cam_camera0041)
ob_camera0042 = bpy.data.objects.new('Camera0042', cam_camera0042)
ob_camera0043 = bpy.data.objects.new('Camera0043', cam_camera0043)
ob_camera0044 = bpy.data.objects.new('Camera0044', cam_camera0044)
ob_camera0045 = bpy.data.objects.new('Camera0045', cam_camera0045)
ob_camera0046 = bpy.data.objects.new('Camera0046', cam_camera0046)
ob_camera0047 = bpy.data.objects.new('Camera0047', cam_camera0047)
ob_camera0048 = bpy.data.objects.new('Camera0048', cam_camera0048)
ob_camera0049 = bpy.data.objects.new('Camera0049', cam_camera0049)
ob_camera0050 = bpy.data.objects.new('Camera0050', cam_camera0050)
ob_camera0051 = bpy.data.objects.new('Camera0051', cam_camera0051)
ob_camera0052 = bpy.data.objects.new('Camera0052', cam_camera0052)
ob_camera0053 = bpy.data.objects.new('Camera0053', cam_camera0053)
ob_camera0054 = bpy.data.objects.new('Camera0054', cam_camera0054)
ob_camera0055 = bpy.data.objects.new('Camera0055', cam_camera0055)
ob_camera0056 = bpy.data.objects.new('Camera0056', cam_camera0056)
ob_camera0057 = bpy.data.objects.new('Camera0057', cam_camera0057)
ob_camera0058 = bpy.data.objects.new('Camera0058', cam_camera0058)
ob_camera0059 = bpy.data.objects.new('Camera0059', cam_camera0059)
ob_camera0060 = bpy.data.objects.new('Camera0060', cam_camera0060)
ob_camera0061 = bpy.data.objects.new('Camera0061', cam_camera0061)
ob_camera0062 = bpy.data.objects.new('Camera0062', cam_camera0062)
ob_camera0063 = bpy.data.objects.new('Camera0063', cam_camera0063)
ob_camera0064 = bpy.data.objects.new('Camera0064', cam_camera0064)
ob_camera0065 = bpy.data.objects.new('Camera0065', cam_camera0065)
ob_camera0066 = bpy.data.objects.new('Camera0066', cam_camera0066)
ob_camera0067 = bpy.data.objects.new('Camera0067', cam_camera0067)
ob_camera0068 = bpy.data.objects.new('Camera0068', cam_camera0068)
ob_camera0069 = bpy.data.objects.new('Camera0069', cam_camera0069)
ob_camera0070 = bpy.data.objects.new('Camera0070', cam_camera0070)
ob_camera0071 = bpy.data.objects.new('Camera0071', cam_camera0071)
ob_camera0072 = bpy.data.objects.new('Camera0072', cam_camera0072)
ob_camera0073 = bpy.data.objects.new('Camera0073', cam_camera0073)
ob_camera0074 = bpy.data.objects.new('Camera0074', cam_camera0074)
ob_camera0075 = bpy.data.objects.new('Camera0075', cam_camera0075)
ob_camera0076 = bpy.data.objects.new('Camera0076', cam_camera0076)
ob_camera0077 = bpy.data.objects.new('Camera0077', cam_camera0077)
ob_camera0078 = bpy.data.objects.new('Camera0078', cam_camera0078)
ob_camera0079 = bpy.data.objects.new('Camera0079', cam_camera0079)
ob_camera0080 = bpy.data.objects.new('Camera0080', cam_camera0080)
ob_camera0081 = bpy.data.objects.new('Camera0081', cam_camera0081)
ob_camera0082 = bpy.data.objects.new('Camera0082', cam_camera0082)
ob_camera0083 = bpy.data.objects.new('Camera0083', cam_camera0083)
ob_camera0084 = bpy.data.objects.new('Camera0084', cam_camera0084)
ob_camera0085 = bpy.data.objects.new('Camera0085', cam_camera0085)
ob_camera0086 = bpy.data.objects.new('Camera0086', cam_camera0086)
ob_camera0087 = bpy.data.objects.new('Camera0087', cam_camera0087)
ob_camera0088 = bpy.data.objects.new('Camera0088', cam_camera0088)
ob_camera0089 = bpy.data.objects.new('Camera0089', cam_camera0089)
ob_camera0090 = bpy.data.objects.new('Camera0090', cam_camera0090)
ob_camera0091 = bpy.data.objects.new('Camera0091', cam_camera0091)
ob_camera0092 = bpy.data.objects.new('Camera0092', cam_camera0092)
ob_camera0093 = bpy.data.objects.new('Camera0093', cam_camera0093)
ob_camera0094 = bpy.data.objects.new('Camera0094', cam_camera0094)
ob_camera0095 = bpy.data.objects.new('Camera0095', cam_camera0095)
ob_camera0096 = bpy.data.objects.new('Camera0096', cam_camera0096)
ob_camera0097 = bpy.data.objects.new('Camera0097', cam_camera0097)
ob_camera0098 = bpy.data.objects.new('Camera0098', cam_camera0098)
ob_camera0099 = bpy.data.objects.new('Camera0099', cam_camera0099)
ob_camera0100 = bpy.data.objects.new('Camera0100', cam_camera0100)
ob_camera0101 = bpy.data.objects.new('Camera0101', cam_camera0101)
ob_camera0102 = bpy.data.objects.new('Camera0102', cam_camera0102)
ob_camera0103 = bpy.data.objects.new('Camera0103', cam_camera0103)
ob_camera0104 = bpy.data.objects.new('Camera0104', cam_camera0104)
ob_camera0105 = bpy.data.objects.new('Camera0105', cam_camera0105)
ob_camera0106 = bpy.data.objects.new('Camera0106', cam_camera0106)
ob_camera0107 = bpy.data.objects.new('Camera0107', cam_camera0107)
ob_camera0108 = bpy.data.objects.new('Camera0108', cam_camera0108)
ob_camera0109 = bpy.data.objects.new('Camera0109', cam_camera0109)
ob_camera0110 = bpy.data.objects.new('Camera0110', cam_camera0110)
ob_camera0111 = bpy.data.objects.new('Camera0111', cam_camera0111)
ob_camera0112 = bpy.data.objects.new('Camera0112', cam_camera0112)
ob_camera0113 = bpy.data.objects.new('Camera0113', cam_camera0113)
ob_camera0114 = bpy.data.objects.new('Camera0114', cam_camera0114)
ob_camera0115 = bpy.data.objects.new('Camera0115', cam_camera0115)
ob_camera0116 = bpy.data.objects.new('Camera0116', cam_camera0116)
ob_camera0117 = bpy.data.objects.new('Camera0117', cam_camera0117)
ob_camera0118 = bpy.data.objects.new('Camera0118', cam_camera0118)
ob_camera0119 = bpy.data.objects.new('Camera0119', cam_camera0119)

# ---- transforms, parenting, visibility, modifiers, constraints
ob_wall3.location = (0.2618, 1.955, 1.081)
ob_wall3.rotation_euler = (1.571, -0.0, 0.0)
ob_wall3.scale = (1.962, 1.085, 0.02239)
ob_wall1.location = (0.2618, -1.987, 1.081)
ob_wall1.rotation_euler = (1.571, -0.0, 0.0)
ob_wall1.scale = (1.962, 1.085, 0.02239)
ob_wall2.location = (2.247, -0.007556, 1.081)
ob_wall2.rotation_euler = (1.571, -0.0, 1.571)
ob_wall2.scale = (1.962, 1.085, 0.02239)
ob_ceiling.location = (0.2618, -0.003805, 2.156)
ob_ceiling.scale = (1.962, 1.962, 0.02239)
ob_cube.location = (-0.04983, -0.4533, 0.6211)
ob_cube.rotation_euler = (0.0, -0.0, 0.519)
ob_cube.scale = (0.2026, 0.2026, 0.2026)
ob_floor.location = (0.2618, -0.004072, -0.0006627)
ob_floor.rotation_euler = (3.142, -0.0, 0.0)
ob_floor.scale = (1.962, 1.966, 0.02239)
ob_area.location = (-1.496, -0.4177, 1.709)
ob_area.rotation_euler = (0.0, -0.9005, 0.0)
ob_area.scale = (1.86, 1.86, 1.86)
ob_camera0000.location = (-2.5, -0.0, 1.0)
ob_camera0000.rotation_euler = (1.373, -1.721e-07, -1.571)
ob_camera0000.scale = (0.03, 0.03, 0.03)
ob_camera0001.location = (-2.438, -0.01, 1.062)
ob_camera0001.rotation_euler = (1.344, -0.05102, -1.559)
ob_camera0001.scale = (0.03, 0.03, 0.03)
ob_camera0002.location = (-2.378, -0.02, 1.122)
ob_camera0002.rotation_euler = (1.314, -0.1013, -1.544)
ob_camera0002.scale = (0.03, 0.03, 0.03)
ob_camera0003.location = (-2.324, -0.03, 1.176)
ob_camera0003.rotation_euler = (1.284, -0.1508, -1.527)
ob_camera0003.scale = (0.03, 0.03, 0.03)
ob_camera0004.location = (-2.277, -0.04, 1.223)
ob_camera0004.rotation_euler = (1.257, -0.1995, -1.507)
ob_camera0004.scale = (0.03, 0.03, 0.03)
ob_camera0005.location = (-2.24, -0.05, 1.26)
ob_camera0005.rotation_euler = (1.233, -0.2476, -1.485)
ob_camera0005.scale = (0.03, 0.03, 0.03)
ob_camera0006.location = (-2.215, -0.06, 1.285)
ob_camera0006.rotation_euler = (1.214, -0.2955, -1.463)
ob_camera0006.scale = (0.03, 0.03, 0.03)
ob_camera0007.location = (-2.202, -0.07, 1.298)
ob_camera0007.rotation_euler = (1.2, -0.3436, -1.441)
ob_camera0007.scale = (0.03, 0.03, 0.03)
ob_camera0008.location = (-2.202, -0.08, 1.298)
ob_camera0008.rotation_euler = (1.193, -0.3924, -1.42)
ob_camera0008.scale = (0.03, 0.03, 0.03)
ob_camera0009.location = (-2.215, -0.09, 1.285)
ob_camera0009.rotation_euler = (1.192, -0.4422, -1.402)
ob_camera0009.scale = (0.03, 0.03, 0.03)
ob_camera0010.location = (-2.24, -0.1, 1.26)
ob_camera0010.rotation_euler = (1.198, -0.4933, -1.387)
ob_camera0010.scale = (0.03, 0.03, 0.03)
ob_camera0011.location = (-2.277, -0.11, 1.223)
ob_camera0011.rotation_euler = (1.209, -0.5458, -1.377)
ob_camera0011.scale = (0.03, 0.03, 0.03)
ob_camera0012.location = (-2.324, -0.12, 1.176)
ob_camera0012.rotation_euler = (1.225, -0.5997, -1.37)
ob_camera0012.scale = (0.03, 0.03, 0.03)
ob_camera0013.location = (-2.378, -0.13, 1.122)
ob_camera0013.rotation_euler = (1.246, -0.6546, -1.369)
ob_camera0013.scale = (0.03, 0.03, 0.03)
ob_camera0014.location = (-2.438, -0.14, 1.062)
ob_camera0014.rotation_euler = (1.27, -0.7102, -1.371)
ob_camera0014.scale = (0.03, 0.03, 0.03)
ob_camera0015.location = (-2.5, -0.15, 1.0)
ob_camera0015.rotation_euler = (1.295, -0.7662, -1.377)
ob_camera0015.scale = (0.03, 0.03, 0.03)
ob_camera0016.location = (-2.562, -0.16, 0.9376)
ob_camera0016.rotation_euler = (1.321, -0.822, -1.386)
ob_camera0016.scale = (0.03, 0.03, 0.03)
ob_camera0017.location = (-2.622, -0.17, 0.878)
ob_camera0017.rotation_euler = (1.346, -0.8776, -1.396)
ob_camera0017.scale = (0.03, 0.03, 0.03)
ob_camera0018.location = (-2.676, -0.18, 0.8237)
ob_camera0018.rotation_euler = (1.368, -0.9326, -1.407)
ob_camera0018.scale = (0.03, 0.03, 0.03)
ob_camera0019.location = (-2.723, -0.19, 0.7771)
ob_camera0019.rotation_euler = (1.386, -0.987, -1.416)
ob_camera0019.scale = (0.03, 0.03, 0.03)
ob_camera0020.location = (-2.76, -0.2, 0.7402)
ob_camera0020.rotation_euler = (1.398, -1.041, -1.422)
ob_camera0020.scale = (0.03, 0.03, 0.03)
ob_camera0021.location = (-2.785, -0.21, 0.7147)
ob_camera0021.rotation_euler = (1.403, -1.094, -1.421)
ob_camera0021.scale = (0.03, 0.03, 0.03)
ob_camera0022.location = (-2.798, -0.22, 0.7016)
ob_camera0022.rotation_euler = (1.395, -1.146, -1.411)
ob_camera0022.scale = (0.03, 0.03, 0.03)
ob_camera0023.location = (-2.798, -0.23, 0.7016)
ob_camera0023.rotation_euler = (1.372, -1.198, -1.386)
ob_camera0023.scale = (0.03, 0.03, 0.03)
ob_camera0024.location = (-2.785, -0.24, 0.7147)
ob_camera0024.rotation_euler = (1.326, -1.248, -1.339)
ob_camera0024.scale = (0.03, 0.03, 0.03)
ob_camera0025.location = (-2.76, -0.25, 0.7402)
ob_camera0025.rotation_euler = (1.246, -1.295, -1.258)
ob_camera0025.scale = (0.03, 0.03, 0.03)
ob_camera0026.location = (-2.723, -0.26, 0.7771)
ob_camera0026.rotation_euler = (1.116, -1.338, -1.126)
ob_camera0026.scale = (0.03, 0.03, 0.03)
ob_camera0027.location = (-2.676, -0.27, 0.8237)
ob_camera0027.rotation_euler = (0.9127, -1.373, -0.9222)
ob_camera0027.scale = (0.03, 0.03, 0.03)
ob_camera0028.location = (-2.622, -0.28, 0.878)
ob_camera0028.rotation_euler = (0.6274, -1.394, -0.6349)
ob_camera0028.scale = (0.03, 0.03, 0.03)
ob_camera0029.location = (-2.562, -0.29, 0.9376)
ob_camera0029.rotation_euler = (0.2973, -1.394, -0.3018)
ob_camera0029.scale = (0.03, 0.03, 0.03)
ob_camera0030.location = (-2.5, -0.3, 1.0)
ob_camera0030.rotation_euler = (-5.952e-08, -1.373, 1.515e-08)
ob_camera0030.scale = (0.03, 0.03, 0.03)
ob_camera0031.location = (-2.438, -0.31, 1.062)
ob_camera0031.rotation_euler = (-0.2231, -1.338, 0.229)
ob_camera0031.scale = (0.03, 0.03, 0.03)
ob_camera0032.location = (-2.378, -0.32, 1.122)
ob_camera0032.rotation_euler = (-0.3802, -1.295, 0.3937)
ob_camera0032.scale = (0.03, 0.03, 0.03)
ob_camera0033.location = (-2.324, -0.33, 1.176)
ob_camera0033.rotation_euler = (-0.4932, -1.248, 0.5156)
ob_camera0033.scale = (0.03, 0.03, 0.03)
ob_camera0034.location = (-2.277, -0.34, 1.223)
ob_camera0034.rotation_euler = (-0.5798, -1.201, 0.6124)
ob_camera0034.scale = (0.03, 0.03, 0.03)
ob_camera0035.location = (-2.24, -0.35, 1.26)
ob_camera0035.rotation_euler = (-0.6518, -1.155, 0.6953)
ob_camera0035.scale = (0.03, 0.03, 0.03)
ob_camera0036.location = (-2.215, -0.36, 1.285)
ob_camera0036.rotation_euler = (-0.7168, -1.112, 0.7713)
ob_camera0036.scale = (0.03, 0.03, 0.03)
ob_camera0037.location = (-2.202, -0.37, 1.298)
ob_camera0037.rotation_euler = (-0.7795, -1.071, 0.8446)
ob_camera0037.scale = (0.03, 0.03, 0.03)
ob_camera0038.location = (-2.202, -0.38, 1.298)
ob_camera0038.rotation_euler = (-0.8427, -1.033, 0.9173)
ob_camera0038.scale = (0.03, 0.03, 0.03)
ob_camera0039.location = (-2.215, -0.39, 1.285)
ob_camera0039.rotation_euler = (-0.9077, -0.9969, 0.9903)
ob_camera0039.scale = (0.03, 0.03, 0.03)
ob_camera0040.location = (-2.24, -0.4, 1.26)
ob_camera0040.rotation_euler = (-0.9748, -0.9616, 1.063)
ob_camera0040.scale = (0.03, 0.03, 0.03)
ob_camera0041.location = (-2.277, -0.41, 1.223)
ob_camera0041.rotation_euler = (-1.043, -0.9262, 1.135)
ob_camera0041.scale = (0.03, 0.03, 0.03)
ob_camera0042.location = (-2.324, -0.42, 1.176)
ob_camera0042.rotation_euler = (-1.111, -0.8895, 1.204)
ob_camera0042.scale = (0.03, 0.03, 0.03)
ob_camera0043.location = (-2.378, -0.43, 1.122)
ob_camera0043.rotation_euler = (-1.177, -0.8509, 1.268)
ob_camera0043.scale = (0.03, 0.03, 0.03)
ob_camera0044.location = (-2.438, -0.44, 1.062)
ob_camera0044.rotation_euler = (-1.239, -0.8098, 1.326)
ob_camera0044.scale = (0.03, 0.03, 0.03)
ob_camera0045.location = (-2.5, -0.45, 1.0)
ob_camera0045.rotation_euler = (-1.295, -0.7662, 1.377)
ob_camera0045.scale = (0.03, 0.03, 0.03)
ob_camera0046.location = (-2.562, -0.46, 0.9376)
ob_camera0046.rotation_euler = (-1.345, -0.7203, 1.42)
ob_camera0046.scale = (0.03, 0.03, 0.03)
ob_camera0047.location = (-2.622, -0.47, 0.878)
ob_camera0047.rotation_euler = (-1.387, -0.6724, 1.456)
ob_camera0047.scale = (0.03, 0.03, 0.03)
ob_camera0048.location = (-2.676, -0.48, 0.8237)
ob_camera0048.rotation_euler = (-1.422, -0.6231, 1.484)
ob_camera0048.scale = (0.03, 0.03, 0.03)
ob_camera0049.location = (-2.723, -0.49, 0.7771)
ob_camera0049.rotation_euler = (-1.45, -0.5726, 1.505)
ob_camera0049.scale = (0.03, 0.03, 0.03)
ob_camera0050.location = (-2.76, -0.5, 0.7402)
ob_camera0050.rotation_euler = (-1.471, -0.5214, 1.521)
ob_camera0050.scale = (0.03, 0.03, 0.03)
ob_camera0051.location = (-2.785, -0.51, 0.7147)
ob_camera0051.rotation_euler = (-1.485, -0.4697, 1.532)
ob_camera0051.scale = (0.03, 0.03, 0.03)
ob_camera0052.location = (-2.798, -0.52, 0.7016)
ob_camera0052.rotation_euler = (-1.492, -0.4177, 1.539)
ob_camera0052.scale = (0.03, 0.03, 0.03)
ob_camera0053.location = (-2.798, -0.53, 0.7016)
ob_camera0053.rotation_euler = (-1.494, -0.3655, 1.543)
ob_camera0053.scale = (0.03, 0.03, 0.03)
ob_camera0054.location = (-2.785, -0.54, 0.7147)
ob_camera0054.rotation_euler = (-1.49, -0.3132, 1.546)
ob_camera0054.scale = (0.03, 0.03, 0.03)
ob_camera0055.location = (-2.76, -0.55, 0.7402)
ob_camera0055.rotation_euler = (-1.481, -0.2608, 1.548)
ob_camera0055.scale = (0.03, 0.03, 0.03)
ob_camera0056.location = (-2.723, -0.56, 0.7771)
ob_camera0056.rotation_euler = (-1.467, -0.2083, 1.549)
ob_camera0056.scale = (0.03, 0.03, 0.03)
ob_camera0057.location = (-2.676, -0.57, 0.8237)
ob_camera0057.rotation_euler = (-1.449, -0.1559, 1.552)
ob_camera0057.scale = (0.03, 0.03, 0.03)
ob_camera0058.location = (-2.622, -0.58, 0.878)
ob_camera0058.rotation_euler = (-1.427, -0.1036, 1.556)
ob_camera0058.scale = (0.03, 0.03, 0.03)
ob_camera0059.location = (-2.562, -0.59, 0.9376)
ob_camera0059.rotation_euler = (-1.401, -0.05161, 1.562)
ob_camera0059.scale = (0.03, 0.03, 0.03)
ob_camera0060.location = (-2.5, -0.6, 1.0)
ob_camera0060.rotation_euler = (-1.373, -7.429e-08, 1.571)
ob_camera0060.scale = (0.03, 0.03, 0.03)
ob_camera0061.location = (-2.438, -0.61, 1.062)
ob_camera0061.rotation_euler = (-1.344, 0.05102, 1.583)
ob_camera0061.scale = (0.03, 0.03, 0.03)
ob_camera0062.location = (-2.378, -0.62, 1.122)
ob_camera0062.rotation_euler = (-1.314, 0.1013, 1.597)
ob_camera0062.scale = (0.03, 0.03, 0.03)
ob_camera0063.location = (-2.324, -0.63, 1.176)
ob_camera0063.rotation_euler = (-1.284, 0.1508, 1.615)
ob_camera0063.scale = (0.03, 0.03, 0.03)
ob_camera0064.location = (-2.277, -0.64, 1.223)
ob_camera0064.rotation_euler = (-1.257, 0.1995, 1.635)
ob_camera0064.scale = (0.03, 0.03, 0.03)
ob_camera0065.location = (-2.24, -0.65, 1.26)
ob_camera0065.rotation_euler = (-1.233, 0.2476, 1.657)
ob_camera0065.scale = (0.03, 0.03, 0.03)
ob_camera0066.location = (-2.215, -0.66, 1.285)
ob_camera0066.rotation_euler = (-1.214, 0.2955, 1.679)
ob_camera0066.scale = (0.03, 0.03, 0.03)
ob_camera0067.location = (-2.202, -0.67, 1.298)
ob_camera0067.rotation_euler = (-1.2, 0.3436, 1.701)
ob_camera0067.scale = (0.03, 0.03, 0.03)
ob_camera0068.location = (-2.202, -0.68, 1.298)
ob_camera0068.rotation_euler = (-1.193, 0.3924, 1.721)
ob_camera0068.scale = (0.03, 0.03, 0.03)
ob_camera0069.location = (-2.215, -0.69, 1.285)
ob_camera0069.rotation_euler = (-1.192, 0.4422, 1.739)
ob_camera0069.scale = (0.03, 0.03, 0.03)
ob_camera0070.location = (-2.24, -0.7, 1.26)
ob_camera0070.rotation_euler = (-1.198, 0.4933, 1.754)
ob_camera0070.scale = (0.03, 0.03, 0.03)
ob_camera0071.location = (-2.277, -0.71, 1.223)
ob_camera0071.rotation_euler = (-1.209, 0.5458, 1.765)
ob_camera0071.scale = (0.03, 0.03, 0.03)
ob_camera0072.location = (-2.324, -0.72, 1.176)
ob_camera0072.rotation_euler = (-1.225, 0.5997, 1.771)
ob_camera0072.scale = (0.03, 0.03, 0.03)
ob_camera0073.location = (-2.378, -0.73, 1.122)
ob_camera0073.rotation_euler = (-1.246, 0.6546, 1.773)
ob_camera0073.scale = (0.03, 0.03, 0.03)
ob_camera0074.location = (-2.438, -0.74, 1.062)
ob_camera0074.rotation_euler = (-1.27, 0.7102, 1.771)
ob_camera0074.scale = (0.03, 0.03, 0.03)
ob_camera0075.location = (-2.5, -0.75, 1.0)
ob_camera0075.rotation_euler = (-1.295, 0.7662, 1.764)
ob_camera0075.scale = (0.03, 0.03, 0.03)
ob_camera0076.location = (-2.562, -0.76, 0.9376)
ob_camera0076.rotation_euler = (-1.321, 0.822, 1.756)
ob_camera0076.scale = (0.03, 0.03, 0.03)
ob_camera0077.location = (-2.622, -0.77, 0.878)
ob_camera0077.rotation_euler = (-1.346, 0.8776, 1.745)
ob_camera0077.scale = (0.03, 0.03, 0.03)
ob_camera0078.location = (-2.676, -0.78, 0.8237)
ob_camera0078.rotation_euler = (-1.368, 0.9326, 1.735)
ob_camera0078.scale = (0.03, 0.03, 0.03)
ob_camera0079.location = (-2.723, -0.79, 0.7771)
ob_camera0079.rotation_euler = (-1.386, 0.987, 1.725)
ob_camera0079.scale = (0.03, 0.03, 0.03)
ob_camera0080.location = (-2.76, -0.8, 0.7402)
ob_camera0080.rotation_euler = (-1.398, 1.041, 1.72)
ob_camera0080.scale = (0.03, 0.03, 0.03)
ob_camera0081.location = (-2.785, -0.81, 0.7147)
ob_camera0081.rotation_euler = (-1.403, 1.094, 1.72)
ob_camera0081.scale = (0.03, 0.03, 0.03)
ob_camera0082.location = (-2.798, -0.82, 0.7016)
ob_camera0082.rotation_euler = (-1.395, 1.146, 1.731)
ob_camera0082.scale = (0.03, 0.03, 0.03)
ob_camera0083.location = (-2.798, -0.83, 0.7016)
ob_camera0083.rotation_euler = (-1.372, 1.198, 1.756)
ob_camera0083.scale = (0.03, 0.03, 0.03)
ob_camera0084.location = (-2.785, -0.84, 0.7147)
ob_camera0084.rotation_euler = (-1.326, 1.248, 1.803)
ob_camera0084.scale = (0.03, 0.03, 0.03)
ob_camera0085.location = (-2.76, -0.85, 0.7402)
ob_camera0085.rotation_euler = (-1.246, 1.295, 1.884)
ob_camera0085.scale = (0.03, 0.03, 0.03)
ob_camera0086.location = (-2.723, -0.86, 0.7771)
ob_camera0086.rotation_euler = (-1.116, 1.338, 2.015)
ob_camera0086.scale = (0.03, 0.03, 0.03)
ob_camera0087.location = (-2.676, -0.87, 0.8237)
ob_camera0087.rotation_euler = (-0.9127, 1.373, 2.219)
ob_camera0087.scale = (0.03, 0.03, 0.03)
ob_camera0088.location = (-2.622, -0.88, 0.878)
ob_camera0088.rotation_euler = (-0.6274, 1.394, 2.507)
ob_camera0088.scale = (0.03, 0.03, 0.03)
ob_camera0089.location = (-2.562, -0.89, 0.9376)
ob_camera0089.rotation_euler = (-0.2974, 1.394, 2.84)
ob_camera0089.scale = (0.03, 0.03, 0.03)
ob_camera0090.location = (-2.5, -0.9, 1.0)
ob_camera0090.rotation_euler = (8.145e-07, 1.373, -3.142)
ob_camera0090.scale = (0.03, 0.03, 0.03)
ob_camera0091.location = (-2.438, -0.91, 1.062)
ob_camera0091.rotation_euler = (0.2231, 1.338, -2.913)
ob_camera0091.scale = (0.03, 0.03, 0.03)
ob_camera0092.location = (-2.378, -0.92, 1.122)
ob_camera0092.rotation_euler = (0.3802, 1.295, -2.748)
ob_camera0092.scale = (0.03, 0.03, 0.03)
ob_camera0093.location = (-2.324, -0.93, 1.176)
ob_camera0093.rotation_euler = (0.4932, 1.248, -2.626)
ob_camera0093.scale = (0.03, 0.03, 0.03)
ob_camera0094.location = (-2.277, -0.94, 1.223)
ob_camera0094.rotation_euler = (0.5798, 1.201, -2.529)
ob_camera0094.scale = (0.03, 0.03, 0.03)
ob_camera0095.location = (-2.24, -0.95, 1.26)
ob_camera0095.rotation_euler = (0.6518, 1.155, -2.446)
ob_camera0095.scale = (0.03, 0.03, 0.03)
ob_camera0096.location = (-2.215, -0.96, 1.285)
ob_camera0096.rotation_euler = (0.7168, 1.112, -2.37)
ob_camera0096.scale = (0.03, 0.03, 0.03)
ob_camera0097.location = (-2.202, -0.97, 1.298)
ob_camera0097.rotation_euler = (0.7795, 1.071, -2.297)
ob_camera0097.scale = (0.03, 0.03, 0.03)
ob_camera0098.location = (-2.202, -0.98, 1.298)
ob_camera0098.rotation_euler = (0.8427, 1.033, -2.224)
ob_camera0098.scale = (0.03, 0.03, 0.03)
ob_camera0099.location = (-2.215, -0.99, 1.285)
ob_camera0099.rotation_euler = (0.9077, 0.9969, -2.151)
ob_camera0099.scale = (0.03, 0.03, 0.03)
ob_camera0100.location = (-2.24, -1.0, 1.26)
ob_camera0100.rotation_euler = (0.9748, 0.9616, -2.078)
ob_camera0100.scale = (0.03, 0.03, 0.03)
ob_camera0101.location = (-2.277, -1.01, 1.223)
ob_camera0101.rotation_euler = (1.043, 0.9262, -2.007)
ob_camera0101.scale = (0.03, 0.03, 0.03)
ob_camera0102.location = (-2.324, -1.02, 1.176)
ob_camera0102.rotation_euler = (1.111, 0.8895, -1.938)
ob_camera0102.scale = (0.03, 0.03, 0.03)
ob_camera0103.location = (-2.378, -1.03, 1.122)
ob_camera0103.rotation_euler = (1.177, 0.8509, -1.874)
ob_camera0103.scale = (0.03, 0.03, 0.03)
ob_camera0104.location = (-2.438, -1.04, 1.062)
ob_camera0104.rotation_euler = (1.239, 0.8098, -1.815)
ob_camera0104.scale = (0.03, 0.03, 0.03)
ob_camera0105.location = (-2.5, -1.05, 1.0)
ob_camera0105.rotation_euler = (1.295, 0.7662, -1.764)
ob_camera0105.scale = (0.03, 0.03, 0.03)
ob_camera0106.location = (-2.562, -1.06, 0.9376)
ob_camera0106.rotation_euler = (1.345, 0.7203, -1.721)
ob_camera0106.scale = (0.03, 0.03, 0.03)
ob_camera0107.location = (-2.622, -1.07, 0.878)
ob_camera0107.rotation_euler = (1.387, 0.6724, -1.686)
ob_camera0107.scale = (0.03, 0.03, 0.03)
ob_camera0108.location = (-2.676, -1.08, 0.8237)
ob_camera0108.rotation_euler = (1.422, 0.6231, -1.658)
ob_camera0108.scale = (0.03, 0.03, 0.03)
ob_camera0109.location = (-2.723, -1.09, 0.7771)
ob_camera0109.rotation_euler = (1.45, 0.5726, -1.636)
ob_camera0109.scale = (0.03, 0.03, 0.03)
ob_camera0110.location = (-2.76, -1.1, 0.7402)
ob_camera0110.rotation_euler = (1.471, 0.5214, -1.621)
ob_camera0110.scale = (0.03, 0.03, 0.03)
ob_camera0111.location = (-2.785, -1.11, 0.7147)
ob_camera0111.rotation_euler = (1.485, 0.4697, -1.61)
ob_camera0111.scale = (0.03, 0.03, 0.03)
ob_camera0112.location = (-2.798, -1.12, 0.7016)
ob_camera0112.rotation_euler = (1.492, 0.4177, -1.603)
ob_camera0112.scale = (0.03, 0.03, 0.03)
ob_camera0113.location = (-2.798, -1.13, 0.7016)
ob_camera0113.rotation_euler = (1.494, 0.3655, -1.598)
ob_camera0113.scale = (0.03, 0.03, 0.03)
ob_camera0114.location = (-2.785, -1.14, 0.7147)
ob_camera0114.rotation_euler = (1.49, 0.3132, -1.596)
ob_camera0114.scale = (0.03, 0.03, 0.03)
ob_camera0115.location = (-2.76, -1.15, 0.7402)
ob_camera0115.rotation_euler = (1.481, 0.2608, -1.594)
ob_camera0115.scale = (0.03, 0.03, 0.03)
ob_camera0116.location = (-2.723, -1.16, 0.7771)
ob_camera0116.rotation_euler = (1.467, 0.2083, -1.592)
ob_camera0116.scale = (0.03, 0.03, 0.03)
ob_camera0117.location = (-2.676, -1.17, 0.8237)
ob_camera0117.rotation_euler = (1.449, 0.1559, -1.59)
ob_camera0117.scale = (0.03, 0.03, 0.03)
ob_camera0118.location = (-2.622, -1.18, 0.878)
ob_camera0118.rotation_euler = (1.427, 0.1036, -1.586)
ob_camera0118.scale = (0.03, 0.03, 0.03)
ob_camera0119.location = (-2.562, -1.19, 0.9376)
ob_camera0119.rotation_euler = (1.401, 0.05161, -1.58)
ob_camera0119.scale = (0.03, 0.03, 0.03)

# ---- collection membership
col_collection_1.objects.link(ob_wall3)
col_collection_1.objects.link(ob_wall1)
col_collection_1.objects.link(ob_wall2)
col_collection_1.objects.link(ob_ceiling)
col_collection_1.objects.link(ob_cube)
col_collection_1.objects.link(ob_floor)
col_collection_1.objects.link(ob_area)
col_cams_coll.objects.link(ob_camera0000)
col_cams_coll.objects.link(ob_camera0001)
col_cams_coll.objects.link(ob_camera0002)
col_cams_coll.objects.link(ob_camera0003)
col_cams_coll.objects.link(ob_camera0004)
col_cams_coll.objects.link(ob_camera0005)
col_cams_coll.objects.link(ob_camera0006)
col_cams_coll.objects.link(ob_camera0007)
col_cams_coll.objects.link(ob_camera0008)
col_cams_coll.objects.link(ob_camera0009)
col_cams_coll.objects.link(ob_camera0010)
col_cams_coll.objects.link(ob_camera0011)
col_cams_coll.objects.link(ob_camera0012)
col_cams_coll.objects.link(ob_camera0013)
col_cams_coll.objects.link(ob_camera0014)
col_cams_coll.objects.link(ob_camera0015)
col_cams_coll.objects.link(ob_camera0016)
col_cams_coll.objects.link(ob_camera0017)
col_cams_coll.objects.link(ob_camera0018)
col_cams_coll.objects.link(ob_camera0019)
col_cams_coll.objects.link(ob_camera0020)
col_cams_coll.objects.link(ob_camera0021)
col_cams_coll.objects.link(ob_camera0022)
col_cams_coll.objects.link(ob_camera0023)
col_cams_coll.objects.link(ob_camera0024)
col_cams_coll.objects.link(ob_camera0025)
col_cams_coll.objects.link(ob_camera0026)
col_cams_coll.objects.link(ob_camera0027)
col_cams_coll.objects.link(ob_camera0028)
col_cams_coll.objects.link(ob_camera0029)
col_cams_coll.objects.link(ob_camera0030)
col_cams_coll.objects.link(ob_camera0031)
col_cams_coll.objects.link(ob_camera0032)
col_cams_coll.objects.link(ob_camera0033)
col_cams_coll.objects.link(ob_camera0034)
col_cams_coll.objects.link(ob_camera0035)
col_cams_coll.objects.link(ob_camera0036)
col_cams_coll.objects.link(ob_camera0037)
col_cams_coll.objects.link(ob_camera0038)
col_cams_coll.objects.link(ob_camera0039)
col_cams_coll.objects.link(ob_camera0040)
col_cams_coll.objects.link(ob_camera0041)
col_cams_coll.objects.link(ob_camera0042)
col_cams_coll.objects.link(ob_camera0043)
col_cams_coll.objects.link(ob_camera0044)
col_cams_coll.objects.link(ob_camera0045)
col_cams_coll.objects.link(ob_camera0046)
col_cams_coll.objects.link(ob_camera0047)
col_cams_coll.objects.link(ob_camera0048)
col_cams_coll.objects.link(ob_camera0049)
col_cams_coll.objects.link(ob_camera0050)
col_cams_coll.objects.link(ob_camera0051)
col_cams_coll.objects.link(ob_camera0052)
col_cams_coll.objects.link(ob_camera0053)
col_cams_coll.objects.link(ob_camera0054)
col_cams_coll.objects.link(ob_camera0055)
col_cams_coll.objects.link(ob_camera0056)
col_cams_coll.objects.link(ob_camera0057)
col_cams_coll.objects.link(ob_camera0058)
col_cams_coll.objects.link(ob_camera0059)
col_cams_coll.objects.link(ob_camera0060)
col_cams_coll.objects.link(ob_camera0061)
col_cams_coll.objects.link(ob_camera0062)
col_cams_coll.objects.link(ob_camera0063)
col_cams_coll.objects.link(ob_camera0064)
col_cams_coll.objects.link(ob_camera0065)
col_cams_coll.objects.link(ob_camera0066)
col_cams_coll.objects.link(ob_camera0067)
col_cams_coll.objects.link(ob_camera0068)
col_cams_coll.objects.link(ob_camera0069)
col_cams_coll.objects.link(ob_camera0070)
col_cams_coll.objects.link(ob_camera0071)
col_cams_coll.objects.link(ob_camera0072)
col_cams_coll.objects.link(ob_camera0073)
col_cams_coll.objects.link(ob_camera0074)
col_cams_coll.objects.link(ob_camera0075)
col_cams_coll.objects.link(ob_camera0076)
col_cams_coll.objects.link(ob_camera0077)
col_cams_coll.objects.link(ob_camera0078)
col_cams_coll.objects.link(ob_camera0079)
col_cams_coll.objects.link(ob_camera0080)
col_cams_coll.objects.link(ob_camera0081)
col_cams_coll.objects.link(ob_camera0082)
col_cams_coll.objects.link(ob_camera0083)
col_cams_coll.objects.link(ob_camera0084)
col_cams_coll.objects.link(ob_camera0085)
col_cams_coll.objects.link(ob_camera0086)
col_cams_coll.objects.link(ob_camera0087)
col_cams_coll.objects.link(ob_camera0088)
col_cams_coll.objects.link(ob_camera0089)
col_cams_coll.objects.link(ob_camera0090)
col_cams_coll.objects.link(ob_camera0091)
col_cams_coll.objects.link(ob_camera0092)
col_cams_coll.objects.link(ob_camera0093)
col_cams_coll.objects.link(ob_camera0094)
col_cams_coll.objects.link(ob_camera0095)
col_cams_coll.objects.link(ob_camera0096)
col_cams_coll.objects.link(ob_camera0097)
col_cams_coll.objects.link(ob_camera0098)
col_cams_coll.objects.link(ob_camera0099)
col_cams_coll.objects.link(ob_camera0100)
col_cams_coll.objects.link(ob_camera0101)
col_cams_coll.objects.link(ob_camera0102)
col_cams_coll.objects.link(ob_camera0103)
col_cams_coll.objects.link(ob_camera0104)
col_cams_coll.objects.link(ob_camera0105)
col_cams_coll.objects.link(ob_camera0106)
col_cams_coll.objects.link(ob_camera0107)
col_cams_coll.objects.link(ob_camera0108)
col_cams_coll.objects.link(ob_camera0109)
col_cams_coll.objects.link(ob_camera0110)
col_cams_coll.objects.link(ob_camera0111)
col_cams_coll.objects.link(ob_camera0112)
col_cams_coll.objects.link(ob_camera0113)
col_cams_coll.objects.link(ob_camera0114)
col_cams_coll.objects.link(ob_camera0115)
col_cams_coll.objects.link(ob_camera0116)
col_cams_coll.objects.link(ob_camera0117)
col_cams_coll.objects.link(ob_camera0118)
col_cams_coll.objects.link(ob_camera0119)

# ---- scene / render settings (as saved in the file)
scene.camera = ob_camera0000
scene.frame_start = 0; scene.frame_end = 119; scene.frame_set(0)
scene.render.engine = 'BLENDER_EEVEE_NEXT'
scene.render.image_settings.file_format = 'OPEN_EXR'
scene.render.image_settings.color_mode = 'BW'
scene.render.image_settings.color_depth = '32'
scene.render.image_settings.exr_codec = 'NONE'
scene.render.resolution_x = 640
scene.render.resolution_y = 480
scene.render.dither_intensity = 0.0
scene.cycles.use_denoising = False
scene.cycles.samples = 30
scene.cycles.sampling_pattern = 'TABULATED_SOBOL'
scene.cycles.use_adaptive_sampling = False
scene.cycles.use_light_tree = False
scene.cycles.blur_glossy = 0.0
scene.cycles.sample_clamp_indirect = 0.0
scene.view_settings.view_transform = 'Raw'
bpy.context.view_layer.update()
